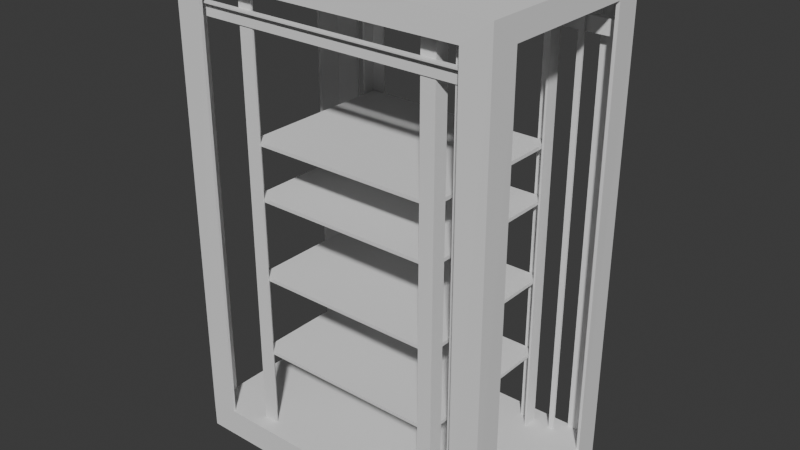 # Source: Server_LP.blend  (saved by Blender 4.3.34; exported with 4.5.12 LTS)
import bpy
from mathutils import Matrix  # noqa: F401  (used for matrix-valued properties, if any)

bpy.ops.wm.read_factory_settings(use_empty=True)
scene = bpy.context.scene
scene.name = 'Scene'

# ---- collections
col_collection = bpy.data.collections.new('Collection'); scene.collection.children.link(col_collection)

# ---- world
world_world = bpy.data.worlds.new('World'); scene.world = world_world
world_world.use_nodes = True; world_world.node_tree.nodes.clear()
_N = world_world.node_tree.nodes; _L = world_world.node_tree.links
n0 = _N.new('ShaderNodeOutputWorld'); n0.name = 'World Output'; n0.location = (300, 300)
n1 = _N.new('ShaderNodeBackground'); n1.name = 'Background'; n1.location = (10, 300)
n1.inputs[0].default_value = (0.05088, 0.05088, 0.05088, 1.0)
_L.new(n1.outputs[0], n0.inputs[0])
n0.is_active_output = True
world_world.color = (0.05088, 0.05088, 0.05088)
world_world.sun_shadow_jitter_overblur = 0.0

# ---- meshes
me_cube_001 = bpy.data.meshes.new('Cube.001')
me_cube_001.from_pydata([(-5.0, -3.6, 1.0), (-5.0, -3.6, 17.2), (-5.0, 3.6, 1.0), (-5.0, 3.6, 17.2), (5.0, -3.6, 1.0), (5.0, -3.6, 17.2), (5.0, 3.6, 1.0), (5.0, 3.6, 17.2), (-6.0, -2.6, 1.0), (-6.0, -2.6, 17.2), (-6.0, 2.6, 17.2), (-6.0, 2.6, 1.0), (6.0, 2.6, 1.0), (6.0, 2.6, 17.2), (6.0, -2.6, 17.2), (6.0, -2.6, 1.0), (-6.0, 3.6, 0.0), (-6.0, -3.6, 0.0), (-6.0, -3.6, 18.0), (-6.0, 3.6, 18.0), (6.0, 3.6, 18.0), (6.0, 3.6, 0.0), (6.0, -3.6, 0.0), (6.0, -3.6, 18.0), (-6.0, -3.6, 1.0), (-6.0, 3.6, 1.0), (6.0, 3.6, 1.0), (6.0, -3.6, 1.0)], [], [(11, 2, 25), (24, 0, 8), (15, 4, 27), (12, 26, 6), (16, 21, 22, 17), (6, 2, 11, 8, 0, 4, 15, 12), (16, 25, 2, 6, 26, 21), (22, 27, 4, 0, 24, 17), (21, 26, 12, 15, 27, 22), (17, 24, 8, 11, 25, 16), (18, 23, 20, 19), (20, 7, 3, 19), (23, 14, 13, 20), (18, 1, 5, 23), (19, 10, 9, 18), (24, 0, 1, 18), (8, 24, 18, 9), (10, 19, 25, 11), (19, 3, 2, 25), (7, 20, 26, 6), (20, 13, 12, 26), (14, 23, 27, 15), (23, 5, 4, 27)])
_uv = me_cube_001.uv_layers.new(name='UVMap')
_uv.uv.foreach_set('vector', [0.0, 0.0, 0.0, 0.0, 0.0, 0.0, 0.0, 0.0, 0.0, 0.0, 0.0, 0.0, 0.0, 0.0, 0.0, 0.0, 0.0, 0.0, 0.0, 0.0, 0.0, 0.0, 0.0, 0.0, 0.0, 0.0, 0.0, 0.0, 0.0, 0.0, 0.0, 0.0, 0.0, 0.0, 0.0, 0.0, 0.0, 0.0, 0.0, 0.0, 0.0, 0.0, 0.0, 0.0, 0.0, 0.0, 0.0, 0.0, 0.0, 0.0, 0.0, 0.0, 0.0, 0.0, 0.0, 0.0, 0.0, 0.0, 0.0, 0.0, 0.0, 0.0, 0.0, 0.0, 0.0, 0.0, 0.0, 0.0, 0.0, 0.0, 0.0, 0.0, 0.0, 0.0, 0.0, 0.0, 0.0, 0.0, 0.0, 0.0, 0.0, 0.0, 0.0, 0.0, 0.0, 0.0, 0.0, 0.0, 0.0, 0.0, 0.0, 0.0, 0.0, 0.0, 0.0, 0.0, 0.0, 0.0, 0.0, 0.0, 0.0, 0.0, 0.0, 0.0, 0.0, 0.0, 0.0, 0.0, 0.0, 0.0, 0.0, 0.0, 0.0, 0.0, 0.0, 0.0, 0.0, 0.0, 0.0, 0.0, 0.0, 0.0, 0.0, 0.0, 0.0, 0.0, 0.0, 0.0, 0.0, 0.0, 0.0, 0.0, 0.0, 0.0, 0.0, 0.0, 0.0, 0.0, 0.0, 0.0, 0.0, 0.0, 0.0, 0.0, 0.0, 0.0, 0.0, 0.0, 0.0, 0.0, 0.0, 0.0, 0.0, 0.0, 0.0, 0.0, 0.0, 0.0, 0.0, 0.0, 0.0, 0.0, 0.0, 0.0, 0.0, 0.0, 0.0, 0.0, 0.0, 0.0, 0.0, 0.0, 0.0, 0.0, 0.0, 0.0, 0.0, 0.0, 0.0, 0.0, 0.0, 0.0, 0.0, 0.0, 0.0, 0.0, 0.0, 0.0, 0.0, 0.0, 0.0, 0.0, 0.0, 0.0, 0.0, 0.0, 0.0, 0.0, 0.0, 0.0])
me_cube_001.update()
me_plane = bpy.data.meshes.new('Plane')
me_plane.from_pydata([(3.8, -3.066, 17.0), (3.8, -3.066, 1.0), (3.8, -2.566, 17.0), (3.8, -2.566, 1.0), (3.3, -3.066, 17.0), (3.3, -3.066, 1.0)], [], [(0, 1, 3, 2), (1, 0, 4, 5)])
_uv = me_plane.uv_layers.new(name='UVMap')
_uv.uv.foreach_set('vector', [0.0, 0.0, 1.0, 0.0, 1.0, 1.0, 0.0, 1.0, 1.0, 0.0, 0.0, 0.0, 0.0, 0.0, 1.0, 0.0])
me_plane.update()
me_plane_001 = bpy.data.meshes.new('Plane.001')
me_plane_001.from_pydata([(5.9, -3.128, 16.41), (5.9, -3.128, 15.91), (0.0, -3.128, 16.41), (0.0, -3.128, 15.91), (5.9, -3.328, 16.41), (0.0, -3.328, 16.41), (5.9, -3.328, 15.91)], [], [(0, 2, 3, 1), (2, 0, 4, 5), (6, 4, 0, 1)])
_uv = me_plane_001.uv_layers.new(name='UVMap')
_uv.uv.foreach_set('vector', [1.0, 0.0, 0.5, 0.0, 0.5, 0.0, 1.0, 0.0, 0.5, 0.0, 1.0, 0.0, 1.0, 0.0, 0.5, 0.0, 0.0, 0.0, 1.0, 0.0, 1.0, 0.0, 1.0, 0.0])
me_plane_001.update()
me_plane_002 = bpy.data.meshes.new('Plane.002')
me_plane_002.from_pydata([(4.7, -3.066, 17.0), (4.7, -3.066, 1.0), (4.5, -3.066, 17.0), (4.5, -3.066, 1.0)], [], [(1, 0, 2, 3)])
_uv = me_plane_002.uv_layers.new(name='UVMap')
_uv.uv.foreach_set('vector', [1.0, 0.0, 0.0, 0.0, 0.0, 0.0, 1.0, 0.0])
me_plane_002.update()
me_plane_003 = bpy.data.meshes.new('Plane.003')
me_plane_003.from_pydata([(-3.721, -3.0, 0.0), (3.721, -3.0, 0.0), (-3.721, 3.0, 0.0), (3.721, 3.0, 0.0)], [], [(0, 1, 3, 2)])
_uv = me_plane_003.uv_layers.new(name='UVMap')
_uv.uv.foreach_set('vector', [0.0, 0.0, 1.0, 0.0, 1.0, 1.0, 0.0, 1.0])
me_plane_003.update()
me_plane_004 = bpy.data.meshes.new('Plane.004')
me_plane_004.from_pydata([(-3.721, -3.0, 0.0), (3.721, -3.0, 0.0), (-3.721, 3.0, 0.0), (3.721, 3.0, 0.0)], [], [(0, 1, 3, 2)])
_uv = me_plane_004.uv_layers.new(name='UVMap')
_uv.uv.foreach_set('vector', [0.0, 0.0, 1.0, 0.0, 1.0, 1.0, 0.0, 1.0])
me_plane_004.update()
me_plane_005 = bpy.data.meshes.new('Plane.005')
me_plane_005.from_pydata([(-3.721, -3.0, 0.0), (3.721, -3.0, 0.0), (-3.721, 3.0, 0.0), (3.721, 3.0, 0.0)], [], [(0, 1, 3, 2)])
_uv = me_plane_005.uv_layers.new(name='UVMap')
_uv.uv.foreach_set('vector', [0.0, 0.0, 1.0, 0.0, 1.0, 1.0, 0.0, 1.0])
me_plane_005.update()
me_plane_006 = bpy.data.meshes.new('Plane.006')
me_plane_006.from_pydata([(-3.721, -3.0, 0.0), (3.721, -3.0, 0.0), (-3.721, 3.0, 0.0), (3.721, 3.0, 0.0)], [], [(0, 1, 3, 2)])
_uv = me_plane_006.uv_layers.new(name='UVMap')
_uv.uv.foreach_set('vector', [0.0, 0.0, 1.0, 0.0, 1.0, 1.0, 0.0, 1.0])
me_plane_006.update()

# ---- objects
ob_cube = bpy.data.objects.new('Cube', me_cube_001)
ob_plane = bpy.data.objects.new('Plane', me_plane)
ob_plane_001 = bpy.data.objects.new('Plane.001', me_plane_001)
ob_plane_002 = bpy.data.objects.new('Plane.002', me_plane_002)
ob_plane_003 = bpy.data.objects.new('Plane.003', me_plane_003)
ob_plane_004 = bpy.data.objects.new('Plane.004', me_plane_004)
ob_plane_005 = bpy.data.objects.new('Plane.005', me_plane_005)
ob_plane_006 = bpy.data.objects.new('Plane.006', me_plane_006)

# ---- transforms, parenting, visibility, modifiers, constraints
ob_cube.location = (0.0, 0.0, 0.0)
_m = ob_cube.modifiers.new('Solidify', 'SOLIDIFY')
_m.thickness = 0.125
_m.offset = 0.0
ob_plane.location = (0.0, 0.0, 0.0)
_m = ob_plane.modifiers.new('Mirror', 'MIRROR')
_m.use_axis = (True, True, False)
_m = ob_plane.modifiers.new('Solidify', 'SOLIDIFY')
_m.solidify_mode = 'NON_MANIFOLD'
_m.thickness = 0.075
_m.offset = 0.0
ob_plane_001.location = (0.0, 0.0, 0.0)
_m = ob_plane_001.modifiers.new('Mirror', 'MIRROR')
_m.use_axis = (True, True, False)
_m.use_clip = True
_m = ob_plane_001.modifiers.new('Solidify', 'SOLIDIFY')
_m.solidify_mode = 'NON_MANIFOLD'
_m.thickness = 0.05
_m.offset = 0.0
ob_plane_002.location = (0.0, 0.0, 0.0)
_m = ob_plane_002.modifiers.new('Mirror', 'MIRROR')
_m.use_axis = (False, True, False)
_m = ob_plane_002.modifiers.new('Solidify', 'SOLIDIFY')
_m.solidify_mode = 'NON_MANIFOLD'
_m.thickness = 0.075
_m.offset = 0.0
ob_plane_003.location = (0.0, 0.0, 4.0)
_m = ob_plane_003.modifiers.new('Solidify', 'SOLIDIFY')
_m.solidify_mode = 'NON_MANIFOLD'
_m.thickness = 0.125
_m.offset = 0.0
ob_plane_004.location = (0.0, 0.0, 7.0)
_m = ob_plane_004.modifiers.new('Solidify', 'SOLIDIFY')
_m.solidify_mode = 'NON_MANIFOLD'
_m.thickness = 0.125
_m.offset = 0.0
ob_plane_005.location = (0.0, 0.0, 10.0)
_m = ob_plane_005.modifiers.new('Solidify', 'SOLIDIFY')
_m.solidify_mode = 'NON_MANIFOLD'
_m.thickness = 0.125
_m.offset = 0.0
ob_plane_006.location = (0.0, 0.0, 12.0)
_m = ob_plane_006.modifiers.new('Solidify', 'SOLIDIFY')
_m.solidify_mode = 'NON_MANIFOLD'
_m.thickness = 0.125
_m.offset = 0.0

# ---- collection membership
col_collection.objects.link(ob_cube)
col_collection.objects.link(ob_plane)
col_collection.objects.link(ob_plane_001)
col_collection.objects.link(ob_plane_002)
col_collection.objects.link(ob_plane_003)
col_collection.objects.link(ob_plane_004)
col_collection.objects.link(ob_plane_005)
col_collection.objects.link(ob_plane_006)

# ---- scene / render settings (as saved in the file)
scene.frame_start = 1; scene.frame_end = 250; scene.frame_set(1)
scene.render.engine = 'BLENDER_EEVEE_NEXT'
bpy.context.view_layer.update()

# ---- added for rendering (the .blend has no active camera and no usable light): camera, sun
cam_auto = bpy.data.cameras.new('AutoCamera')
cam_auto.lens = 50.0
cam_auto.sensor_width = 36.0
cam_auto.clip_end = 1000.0
ob_auto_camera = bpy.data.objects.new('AutoCamera', cam_auto)
scene.collection.objects.link(ob_auto_camera)
ob_auto_camera.location = (21.2454, -25.4945, 25.9963)
ob_auto_camera.rotation_euler = (1.09748, -7.21219e-08, 0.694738)
scene.camera = ob_auto_camera
light_auto_sun = bpy.data.lights.new('AutoSun', 'SUN')
light_auto_sun.energy = 3.0
light_auto_sun.angle = 0.0523599
ob_auto_sun = bpy.data.objects.new('AutoSun', light_auto_sun)
scene.collection.objects.link(ob_auto_sun)
ob_auto_sun.rotation_euler = (0.872665, 0.174533, 0.523599)
bpy.context.view_layer.update()
